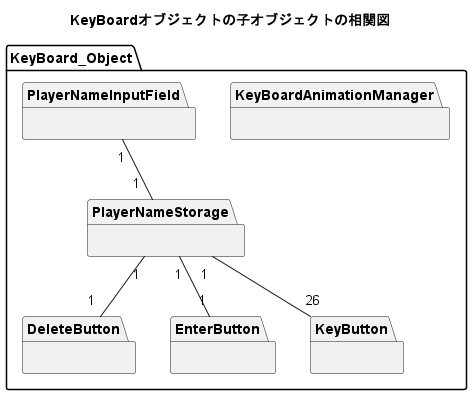

The diagram above was rendered by PlantUML. Its source (embedded in the PNG):
@startuml
title KeyBoardオブジェクトの子オブジェクトの相関図
package KeyBoard_Object
{
    package KeyBoardAnimationManager{}
    package PlayerNameInputField{}
     
    package DeleteButton{}
    package EnterButton{}
    
    
    package KeyButton{}
    package PlayerNameStorage{}
    
    PlayerNameInputField "1"--"1  " PlayerNameStorage
    PlayerNameStorage "1   "-- "                  26" KeyButton
    PlayerNameStorage "1"-- "1  " DeleteButton
    PlayerNameStorage "1"-- "1" EnterButton
}
@enduml